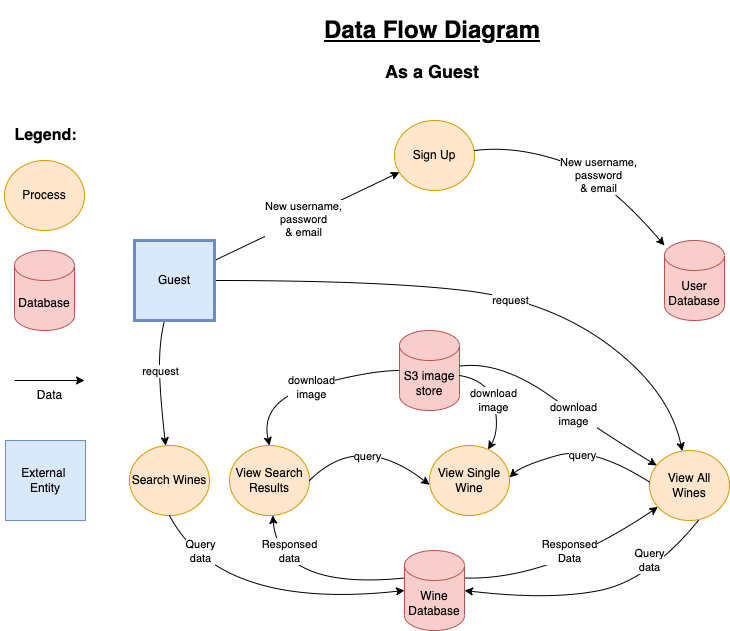

The diagram above was exported from draw.io. Its source (the exported page's mxGraphModel, read from the mxfile embedded in the PNG):
<mxGraphModel dx="1251" dy="2307" grid="1" gridSize="10" guides="1" tooltips="1" connect="1" arrows="1" fold="1" page="1" pageScale="1" pageWidth="827" pageHeight="1169" math="0" shadow="0">
  <root>
    <mxCell id="WIyWlLk6GJQsqaUBKTNV-0" />
    <mxCell id="WIyWlLk6GJQsqaUBKTNV-1" parent="WIyWlLk6GJQsqaUBKTNV-0" />
    <mxCell id="Aaj76wdxs14citJ64Lg0-31" value="Legend:" style="text;html=1;resizable=0;autosize=1;align=center;verticalAlign=middle;points=[];fillColor=none;strokeColor=none;rounded=0;fontStyle=1;fontSize=16;" parent="WIyWlLk6GJQsqaUBKTNV-1" vertex="1">
      <mxGeometry x="61" y="80" width="90" height="30" as="geometry" />
    </mxCell>
    <mxCell id="Aaj76wdxs14citJ64Lg0-32" value="Process" style="ellipse;whiteSpace=wrap;html=1;fillColor=#ffe6cc;strokeColor=#d79b00;" parent="WIyWlLk6GJQsqaUBKTNV-1" vertex="1">
      <mxGeometry x="65" y="120" width="80" height="70" as="geometry" />
    </mxCell>
    <mxCell id="Aaj76wdxs14citJ64Lg0-33" value="Database" style="shape=cylinder3;whiteSpace=wrap;html=1;boundedLbl=1;backgroundOutline=1;size=15;fillColor=#f8cecc;strokeColor=#b85450;" parent="WIyWlLk6GJQsqaUBKTNV-1" vertex="1">
      <mxGeometry x="75" y="210" width="60" height="80" as="geometry" />
    </mxCell>
    <mxCell id="Aaj76wdxs14citJ64Lg0-34" value="" style="endArrow=classic;html=1;rounded=0;" parent="WIyWlLk6GJQsqaUBKTNV-1" edge="1">
      <mxGeometry width="50" height="50" relative="1" as="geometry">
        <mxPoint x="75" y="340" as="sourcePoint" />
        <mxPoint x="145" y="340" as="targetPoint" />
      </mxGeometry>
    </mxCell>
    <mxCell id="Aaj76wdxs14citJ64Lg0-35" value="Data" style="text;html=1;resizable=0;autosize=1;align=center;verticalAlign=middle;points=[];fillColor=none;strokeColor=none;rounded=0;" parent="WIyWlLk6GJQsqaUBKTNV-1" vertex="1">
      <mxGeometry x="85" y="340" width="50" height="30" as="geometry" />
    </mxCell>
    <mxCell id="Aaj76wdxs14citJ64Lg0-36" value="External &lt;br&gt;Entity" style="whiteSpace=wrap;html=1;aspect=fixed;fillColor=#dae8fc;strokeColor=#6c8ebf;" parent="WIyWlLk6GJQsqaUBKTNV-1" vertex="1">
      <mxGeometry x="66" y="400" width="80" height="80" as="geometry" />
    </mxCell>
    <mxCell id="Aaj76wdxs14citJ64Lg0-69" value="&lt;h1&gt;&lt;u&gt;Data Flow Diagram&lt;/u&gt;&lt;/h1&gt;&lt;p style=&quot;text-align: center;&quot;&gt;&lt;b&gt;&lt;font style=&quot;font-size: 18px;&quot;&gt;As a Guest&lt;/font&gt;&lt;/b&gt;&lt;/p&gt;" style="text;html=1;strokeColor=none;fillColor=none;spacing=5;spacingTop=-20;whiteSpace=wrap;overflow=hidden;rounded=0;fontColor=#000000;" parent="WIyWlLk6GJQsqaUBKTNV-1" vertex="1">
      <mxGeometry x="380" y="-30" width="230" height="120" as="geometry" />
    </mxCell>
    <mxCell id="KVcJWgl2Zecrlg5YHGa8-0" value="User Database" style="shape=cylinder3;whiteSpace=wrap;html=1;boundedLbl=1;backgroundOutline=1;size=15;fillColor=#f8cecc;strokeColor=#b85450;" parent="WIyWlLk6GJQsqaUBKTNV-1" vertex="1">
      <mxGeometry x="725" y="200" width="60" height="80" as="geometry" />
    </mxCell>
    <mxCell id="KVcJWgl2Zecrlg5YHGa8-1" value="Sign Up" style="ellipse;whiteSpace=wrap;html=1;fillColor=#ffe6cc;strokeColor=#d79b00;" parent="WIyWlLk6GJQsqaUBKTNV-1" vertex="1">
      <mxGeometry x="455" y="80" width="80" height="70" as="geometry" />
    </mxCell>
    <mxCell id="KVcJWgl2Zecrlg5YHGa8-2" value="" style="endArrow=classic;html=1;rounded=0;exitX=1;exitY=0.25;exitDx=0;exitDy=0;" parent="WIyWlLk6GJQsqaUBKTNV-1" target="KVcJWgl2Zecrlg5YHGa8-1" edge="1">
      <mxGeometry width="50" height="50" relative="1" as="geometry">
        <mxPoint x="275" y="220" as="sourcePoint" />
        <mxPoint x="385" y="240" as="targetPoint" />
      </mxGeometry>
    </mxCell>
    <mxCell id="KVcJWgl2Zecrlg5YHGa8-3" value="New username,&lt;br&gt;password&lt;br&gt;&amp;amp; email" style="edgeLabel;html=1;align=center;verticalAlign=middle;resizable=0;points=[];" parent="KVcJWgl2Zecrlg5YHGa8-2" connectable="0" vertex="1">
      <mxGeometry x="-0.041" y="-1" relative="1" as="geometry">
        <mxPoint as="offset" />
      </mxGeometry>
    </mxCell>
    <mxCell id="KVcJWgl2Zecrlg5YHGa8-11" value="Search Wines" style="ellipse;whiteSpace=wrap;html=1;fillColor=#ffe6cc;strokeColor=#d79b00;" parent="WIyWlLk6GJQsqaUBKTNV-1" vertex="1">
      <mxGeometry x="190" y="405" width="80" height="70" as="geometry" />
    </mxCell>
    <mxCell id="KVcJWgl2Zecrlg5YHGa8-14" value="" style="curved=1;endArrow=classic;html=1;rounded=0;exitX=0.5;exitY=1;exitDx=0;exitDy=0;entryX=0;entryY=0.5;entryDx=0;entryDy=0;entryPerimeter=0;" parent="WIyWlLk6GJQsqaUBKTNV-1" source="KVcJWgl2Zecrlg5YHGa8-11" target="KVcJWgl2Zecrlg5YHGa8-47" edge="1">
      <mxGeometry width="50" height="50" relative="1" as="geometry">
        <mxPoint x="270" y="395" as="sourcePoint" />
        <mxPoint x="300" y="375" as="targetPoint" />
        <Array as="points">
          <mxPoint x="280" y="570" />
        </Array>
      </mxGeometry>
    </mxCell>
    <mxCell id="KVcJWgl2Zecrlg5YHGa8-15" value="Query&lt;br&gt;data" style="edgeLabel;html=1;align=center;verticalAlign=middle;resizable=0;points=[];fontSize=11;" parent="KVcJWgl2Zecrlg5YHGa8-14" connectable="0" vertex="1">
      <mxGeometry x="-0.025" y="3" relative="1" as="geometry">
        <mxPoint x="-55" y="-53" as="offset" />
      </mxGeometry>
    </mxCell>
    <mxCell id="KVcJWgl2Zecrlg5YHGa8-16" value="" style="curved=1;endArrow=classic;html=1;rounded=0;exitX=0;exitY=0;exitDx=0;exitDy=27.5;exitPerimeter=0;" parent="WIyWlLk6GJQsqaUBKTNV-1" source="KVcJWgl2Zecrlg5YHGa8-47" target="KVcJWgl2Zecrlg5YHGa8-39" edge="1">
      <mxGeometry width="50" height="50" relative="1" as="geometry">
        <mxPoint x="250" y="585" as="sourcePoint" />
        <mxPoint x="300" y="535" as="targetPoint" />
        <Array as="points">
          <mxPoint x="340" y="550" />
        </Array>
      </mxGeometry>
    </mxCell>
    <mxCell id="KVcJWgl2Zecrlg5YHGa8-17" value="Responsed&lt;br&gt;data" style="edgeLabel;html=1;align=center;verticalAlign=middle;resizable=0;points=[];fontSize=11;" parent="KVcJWgl2Zecrlg5YHGa8-16" connectable="0" vertex="1">
      <mxGeometry x="-0.0124" y="3" relative="1" as="geometry">
        <mxPoint x="-17" y="-40" as="offset" />
      </mxGeometry>
    </mxCell>
    <mxCell id="KVcJWgl2Zecrlg5YHGa8-18" value="View All Wines" style="ellipse;whiteSpace=wrap;html=1;fillColor=#ffe6cc;strokeColor=#d79b00;" parent="WIyWlLk6GJQsqaUBKTNV-1" vertex="1">
      <mxGeometry x="710" y="410" width="80" height="70" as="geometry" />
    </mxCell>
    <mxCell id="KVcJWgl2Zecrlg5YHGa8-19" value="" style="curved=1;endArrow=classic;html=1;rounded=0;entryX=1;entryY=0.5;entryDx=0;entryDy=0;entryPerimeter=0;exitX=0.617;exitY=0.991;exitDx=0;exitDy=0;exitPerimeter=0;" parent="WIyWlLk6GJQsqaUBKTNV-1" source="KVcJWgl2Zecrlg5YHGa8-18" target="KVcJWgl2Zecrlg5YHGa8-47" edge="1">
      <mxGeometry width="50" height="50" relative="1" as="geometry">
        <mxPoint x="680" y="440" as="sourcePoint" />
        <mxPoint x="370" y="732.5" as="targetPoint" />
        <Array as="points">
          <mxPoint x="710" y="540" />
          <mxPoint x="610" y="560" />
        </Array>
      </mxGeometry>
    </mxCell>
    <mxCell id="KVcJWgl2Zecrlg5YHGa8-20" value="Query&lt;br&gt;data" style="edgeLabel;html=1;align=center;verticalAlign=middle;resizable=0;points=[];fontSize=11;" parent="KVcJWgl2Zecrlg5YHGa8-19" connectable="0" vertex="1">
      <mxGeometry x="-0.078" y="-2" relative="1" as="geometry">
        <mxPoint x="44" y="-27" as="offset" />
      </mxGeometry>
    </mxCell>
    <mxCell id="KVcJWgl2Zecrlg5YHGa8-21" value="" style="curved=1;endArrow=classic;html=1;rounded=0;fontSize=16;" parent="WIyWlLk6GJQsqaUBKTNV-1" source="KVcJWgl2Zecrlg5YHGa8-1" target="KVcJWgl2Zecrlg5YHGa8-0" edge="1">
      <mxGeometry width="50" height="50" relative="1" as="geometry">
        <mxPoint x="595" y="175" as="sourcePoint" />
        <mxPoint x="645" y="125" as="targetPoint" />
        <Array as="points">
          <mxPoint x="575" y="105" />
          <mxPoint x="665" y="135" />
        </Array>
      </mxGeometry>
    </mxCell>
    <mxCell id="KVcJWgl2Zecrlg5YHGa8-22" value="New username,&lt;br&gt;password&lt;br&gt;&amp;amp; email" style="edgeLabel;html=1;align=center;verticalAlign=middle;resizable=0;points=[];fontSize=11;" parent="KVcJWgl2Zecrlg5YHGa8-21" connectable="0" vertex="1">
      <mxGeometry x="0.0388" y="-1" relative="1" as="geometry">
        <mxPoint x="10" y="4" as="offset" />
      </mxGeometry>
    </mxCell>
    <mxCell id="KVcJWgl2Zecrlg5YHGa8-23" value="" style="curved=1;endArrow=classic;html=1;rounded=0;fontSize=16;" parent="WIyWlLk6GJQsqaUBKTNV-1" source="KVcJWgl2Zecrlg5YHGa8-37" target="KVcJWgl2Zecrlg5YHGa8-11" edge="1">
      <mxGeometry width="50" height="50" relative="1" as="geometry">
        <mxPoint x="550.3989389379149" y="283.79655154822285" as="sourcePoint" />
        <mxPoint x="680" y="370" as="targetPoint" />
        <Array as="points">
          <mxPoint x="220" y="300" />
          <mxPoint x="220" y="350" />
        </Array>
      </mxGeometry>
    </mxCell>
    <mxCell id="KVcJWgl2Zecrlg5YHGa8-24" value="&lt;span style=&quot;color: rgb(0, 0, 0);&quot;&gt;request&lt;br&gt;&lt;/span&gt;" style="edgeLabel;html=1;align=center;verticalAlign=middle;resizable=0;points=[];fontColor=#FF0000;" parent="KVcJWgl2Zecrlg5YHGa8-23" connectable="0" vertex="1">
      <mxGeometry x="0.4819" y="9" relative="1" as="geometry">
        <mxPoint x="-11" y="-41" as="offset" />
      </mxGeometry>
    </mxCell>
    <mxCell id="KVcJWgl2Zecrlg5YHGa8-25" value="" style="curved=1;endArrow=classic;html=1;rounded=0;fontSize=16;" parent="WIyWlLk6GJQsqaUBKTNV-1" source="KVcJWgl2Zecrlg5YHGa8-37" target="KVcJWgl2Zecrlg5YHGa8-18" edge="1">
      <mxGeometry width="50" height="50" relative="1" as="geometry">
        <mxPoint x="506.3528609849377" y="268.9265156959725" as="sourcePoint" />
        <mxPoint x="283.87063896242626" y="370.16424933816234" as="targetPoint" />
        <Array as="points">
          <mxPoint x="440" y="240" />
          <mxPoint x="610" y="260" />
          <mxPoint x="730" y="350" />
        </Array>
      </mxGeometry>
    </mxCell>
    <mxCell id="KVcJWgl2Zecrlg5YHGa8-26" value="&lt;span style=&quot;color: rgb(0, 0, 0);&quot;&gt;request&lt;br&gt;&lt;/span&gt;" style="edgeLabel;html=1;align=center;verticalAlign=middle;resizable=0;points=[];fontColor=#FF0000;" parent="KVcJWgl2Zecrlg5YHGa8-25" connectable="0" vertex="1">
      <mxGeometry x="-0.0658" relative="1" as="geometry">
        <mxPoint x="40" y="9" as="offset" />
      </mxGeometry>
    </mxCell>
    <mxCell id="KVcJWgl2Zecrlg5YHGa8-27" value="" style="curved=1;endArrow=classic;html=1;rounded=0;exitX=1;exitY=0;exitDx=0;exitDy=27.5;exitPerimeter=0;" parent="WIyWlLk6GJQsqaUBKTNV-1" source="KVcJWgl2Zecrlg5YHGa8-47" target="KVcJWgl2Zecrlg5YHGa8-18" edge="1">
      <mxGeometry width="50" height="50" relative="1" as="geometry">
        <mxPoint x="360" y="695" as="sourcePoint" />
        <mxPoint x="400" y="441.20000000000005" as="targetPoint" />
        <Array as="points">
          <mxPoint x="610" y="540" />
        </Array>
      </mxGeometry>
    </mxCell>
    <mxCell id="KVcJWgl2Zecrlg5YHGa8-28" value="Responsed&lt;br&gt;Data" style="edgeLabel;html=1;align=center;verticalAlign=middle;resizable=0;points=[];fontSize=11;" parent="KVcJWgl2Zecrlg5YHGa8-27" connectable="0" vertex="1">
      <mxGeometry x="0.3791" y="-5" relative="1" as="geometry">
        <mxPoint x="-36" y="2" as="offset" />
      </mxGeometry>
    </mxCell>
    <mxCell id="KVcJWgl2Zecrlg5YHGa8-37" value="Guest" style="whiteSpace=wrap;html=1;aspect=fixed;fillColor=#dae8fc;strokeColor=#6c8ebf;strokeWidth=3;" parent="WIyWlLk6GJQsqaUBKTNV-1" vertex="1">
      <mxGeometry x="195" y="200" width="80" height="80" as="geometry" />
    </mxCell>
    <mxCell id="KVcJWgl2Zecrlg5YHGa8-38" value="S3 image store" style="shape=cylinder3;whiteSpace=wrap;html=1;boundedLbl=1;backgroundOutline=1;size=15;fillColor=#f8cecc;strokeColor=#b85450;" parent="WIyWlLk6GJQsqaUBKTNV-1" vertex="1">
      <mxGeometry x="460" y="290" width="60" height="80" as="geometry" />
    </mxCell>
    <mxCell id="KVcJWgl2Zecrlg5YHGa8-39" value="View Search Results" style="ellipse;whiteSpace=wrap;html=1;fillColor=#ffe6cc;strokeColor=#d79b00;" parent="WIyWlLk6GJQsqaUBKTNV-1" vertex="1">
      <mxGeometry x="290" y="405" width="80" height="70" as="geometry" />
    </mxCell>
    <mxCell id="KVcJWgl2Zecrlg5YHGa8-40" value="" style="curved=1;endArrow=classic;html=1;rounded=0;fontSize=11;fontColor=#000000;entryX=0.5;entryY=0;entryDx=0;entryDy=0;" parent="WIyWlLk6GJQsqaUBKTNV-1" source="KVcJWgl2Zecrlg5YHGa8-38" target="KVcJWgl2Zecrlg5YHGa8-39" edge="1">
      <mxGeometry width="50" height="50" relative="1" as="geometry">
        <mxPoint x="600" y="560" as="sourcePoint" />
        <mxPoint x="650" y="510" as="targetPoint" />
        <Array as="points">
          <mxPoint x="430" y="330" />
          <mxPoint x="320" y="360" />
        </Array>
      </mxGeometry>
    </mxCell>
    <mxCell id="KVcJWgl2Zecrlg5YHGa8-41" value="download&lt;br&gt;image" style="edgeLabel;html=1;align=center;verticalAlign=middle;resizable=0;points=[];" parent="KVcJWgl2Zecrlg5YHGa8-40" connectable="0" vertex="1">
      <mxGeometry x="-0.0395" relative="1" as="geometry">
        <mxPoint as="offset" />
      </mxGeometry>
    </mxCell>
    <mxCell id="KVcJWgl2Zecrlg5YHGa8-42" value="" style="curved=1;endArrow=classic;html=1;rounded=0;fontSize=11;fontColor=#000000;" parent="WIyWlLk6GJQsqaUBKTNV-1" source="KVcJWgl2Zecrlg5YHGa8-38" target="KVcJWgl2Zecrlg5YHGa8-46" edge="1">
      <mxGeometry width="50" height="50" relative="1" as="geometry">
        <mxPoint x="600" y="560" as="sourcePoint" />
        <mxPoint x="536.3401843147408" y="413.6598156852592" as="targetPoint" />
        <Array as="points">
          <mxPoint x="550" y="340" />
          <mxPoint x="560" y="390" />
        </Array>
      </mxGeometry>
    </mxCell>
    <mxCell id="KVcJWgl2Zecrlg5YHGa8-43" value="download&lt;br&gt;image" style="edgeLabel;html=1;align=center;verticalAlign=middle;resizable=0;points=[];" parent="KVcJWgl2Zecrlg5YHGa8-42" connectable="0" vertex="1">
      <mxGeometry x="-0.0337" relative="1" as="geometry">
        <mxPoint as="offset" />
      </mxGeometry>
    </mxCell>
    <mxCell id="KVcJWgl2Zecrlg5YHGa8-44" value="" style="curved=1;endArrow=classic;html=1;rounded=0;" parent="WIyWlLk6GJQsqaUBKTNV-1" source="KVcJWgl2Zecrlg5YHGa8-38" target="KVcJWgl2Zecrlg5YHGa8-18" edge="1">
      <mxGeometry width="50" height="50" relative="1" as="geometry">
        <mxPoint x="590" y="400" as="sourcePoint" />
        <mxPoint x="640" y="350" as="targetPoint" />
        <Array as="points">
          <mxPoint x="560" y="320" />
          <mxPoint x="660" y="390" />
        </Array>
      </mxGeometry>
    </mxCell>
    <mxCell id="KVcJWgl2Zecrlg5YHGa8-45" value="download&lt;br&gt;image" style="edgeLabel;html=1;align=center;verticalAlign=middle;resizable=0;points=[];" parent="KVcJWgl2Zecrlg5YHGa8-44" connectable="0" vertex="1">
      <mxGeometry x="0.152" y="-2" relative="1" as="geometry">
        <mxPoint y="-1" as="offset" />
      </mxGeometry>
    </mxCell>
    <mxCell id="KVcJWgl2Zecrlg5YHGa8-46" value="View Single Wine" style="ellipse;whiteSpace=wrap;html=1;fillColor=#ffe6cc;strokeColor=#d79b00;" parent="WIyWlLk6GJQsqaUBKTNV-1" vertex="1">
      <mxGeometry x="490" y="405" width="80" height="70" as="geometry" />
    </mxCell>
    <mxCell id="KVcJWgl2Zecrlg5YHGa8-47" value="Wine Database" style="shape=cylinder3;whiteSpace=wrap;html=1;boundedLbl=1;backgroundOutline=1;size=15;fillColor=#f8cecc;strokeColor=#b85450;" parent="WIyWlLk6GJQsqaUBKTNV-1" vertex="1">
      <mxGeometry x="465" y="510" width="60" height="80" as="geometry" />
    </mxCell>
    <mxCell id="KVcJWgl2Zecrlg5YHGa8-48" value="" style="curved=1;endArrow=classic;html=1;rounded=0;" parent="WIyWlLk6GJQsqaUBKTNV-1" edge="1">
      <mxGeometry width="50" height="50" relative="1" as="geometry">
        <mxPoint x="710.3881542199351" y="441.82095318947313" as="sourcePoint" />
        <mxPoint x="569.9950463019227" y="436.94767410907207" as="targetPoint" />
        <Array as="points">
          <mxPoint x="652.66" y="405" />
          <mxPoint x="582.66" y="425" />
        </Array>
      </mxGeometry>
    </mxCell>
    <mxCell id="KVcJWgl2Zecrlg5YHGa8-49" value="query" style="edgeLabel;html=1;align=center;verticalAlign=middle;resizable=0;points=[];" parent="KVcJWgl2Zecrlg5YHGa8-48" connectable="0" vertex="1">
      <mxGeometry x="-0.0488" relative="1" as="geometry">
        <mxPoint x="-4" y="8" as="offset" />
      </mxGeometry>
    </mxCell>
    <mxCell id="KVcJWgl2Zecrlg5YHGa8-50" value="" style="curved=1;endArrow=classic;html=1;rounded=0;exitX=1;exitY=0.5;exitDx=0;exitDy=0;" parent="WIyWlLk6GJQsqaUBKTNV-1" source="KVcJWgl2Zecrlg5YHGa8-39" edge="1">
      <mxGeometry width="50" height="50" relative="1" as="geometry">
        <mxPoint x="349.92199366489325" y="444.31202229412565" as="sourcePoint" />
        <mxPoint x="489.99800633511245" y="444.31202229413066" as="targetPoint" />
        <Array as="points">
          <mxPoint x="419.96" y="390" />
        </Array>
      </mxGeometry>
    </mxCell>
    <mxCell id="KVcJWgl2Zecrlg5YHGa8-51" value="query" style="edgeLabel;html=1;align=center;verticalAlign=middle;resizable=0;points=[];" parent="KVcJWgl2Zecrlg5YHGa8-50" connectable="0" vertex="1">
      <mxGeometry x="-0.0002" y="1" relative="1" as="geometry">
        <mxPoint y="21" as="offset" />
      </mxGeometry>
    </mxCell>
  </root>
</mxGraphModel>